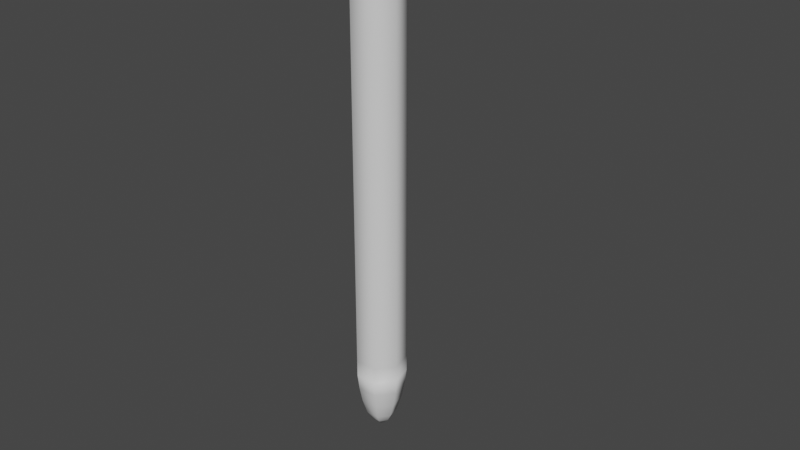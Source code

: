 # Source: snake.blend  (saved by Blender 2.93.20; exported with 4.5.12 LTS)
import bpy
from mathutils import Matrix  # noqa: F401  (used for matrix-valued properties, if any)

bpy.ops.wm.read_factory_settings(use_empty=True)
scene = bpy.context.scene
scene.name = 'Scene'

# ---- collections
col_collection = bpy.data.collections.new('Collection'); scene.collection.children.link(col_collection)

# ---- materials (node trees are filled in below, after node groups)
mat_material = bpy.data.materials.new('Material')
mat_material.displacement_method = 'DISPLACEMENT'
mat_material.use_transparent_shadow = False
mat_material.roughness = 0.25

# ---- material node trees
mat_material.use_nodes = True; mat_material.node_tree.nodes.clear()
_N = mat_material.node_tree.nodes; _L = mat_material.node_tree.links
n0 = _N.new('ShaderNodeOutputMaterial'); n0.name = 'Material Output'; n0.location = (300, 300)
n1 = _N.new('ShaderNodeBsdfPrincipled'); n1.name = 'Principled BSDF'; n1.location = (10, 300)
n1.distribution = 'GGX'
n1.subsurface_method = 'BURLEY'
n1.inputs[3].default_value = 1.45
n1.inputs[27].default_value = (0.0, 0.0, 0.0, 1.0)
n1.inputs[28].default_value = 1.0
_L.new(n1.outputs[0], n0.inputs[0])
n0.is_active_output = True

# ---- world
world_world = bpy.data.worlds.new('World'); scene.world = world_world
world_world.color = (0.05088, 0.05088, 0.05088)
world_world.use_sun_shadow = False
world_world.sun_shadow_jitter_overblur = 0.0

# ---- meshes
me_circle = bpy.data.meshes.new('Circle')
me_circle.from_pydata([(0.0, 0.2, 0.0), (-0.1564, 0.1247, 0.0), (-0.195, -0.0445, 0.0), (-0.08678, -0.1802, 0.0), (0.08678, -0.1802, 0.0), (0.195, -0.0445, 0.0), (0.1564, 0.1247, 0.0), (0.0, 0.2, 0.0), (-0.1564, 0.1247, 0.0), (-0.195, -0.0445, 0.0), (-0.08678, -0.1802, 0.0), (0.08678, -0.1802, 0.0), (0.195, -0.0445, 0.0), (0.1564, 0.1247, 0.0), (0.0, 0.2, 0.5205), (-0.1564, 0.1247, 0.5205), (-0.195, -0.0445, 0.5205), (-0.08678, -0.1802, 0.5205), (0.08678, -0.1802, 0.5205), (0.195, -0.0445, 0.5205), (0.1564, 0.1247, 0.5205), (0.0, 0.2, 1.184), (-0.1564, 0.1247, 1.184), (-0.195, -0.0445, 1.184), (-0.08678, -0.1802, 1.184), (0.08678, -0.1802, 1.184), (0.195, -0.0445, 1.184), (0.1564, 0.1247, 1.184), (0.0, 0.2, 1.868), (-0.1564, 0.1247, 1.868), (-0.195, -0.0445, 1.868), (-0.08678, -0.1802, 1.868), (0.08678, -0.1802, 1.868), (0.195, -0.0445, 1.868), (0.1564, 0.1247, 1.868), (0.0, 0.2, 2.63), (-0.1564, 0.1247, 2.63), (-0.195, -0.0445, 2.63), (-0.08678, -0.1802, 2.63), (0.08678, -0.1802, 2.63), (0.195, -0.0445, 2.63), (0.1564, 0.1247, 2.63), (0.0, 0.2, 3.399), (-0.1564, 0.1247, 3.399), (-0.195, -0.0445, 3.399), (-0.08678, -0.1802, 3.399), (0.08678, -0.1802, 3.399), (0.195, -0.0445, 3.399), (0.1564, 0.1247, 3.399), (0.0, 0.2, 4.281), (-0.1564, 0.1247, 4.281), (-0.195, -0.0445, 4.281), (-0.08678, -0.1487, 4.281), (0.08678, -0.1487, 4.281), (0.195, -0.0445, 4.281), (0.1564, 0.1247, 4.281), (-2.846e-09, 0.277, 4.792), (-0.2261, 0.1408, 4.792), (-0.3694, -0.0009977, 4.792), (-0.1644, -0.05047, 4.792), (0.1644, -0.05047, 4.792), (0.3694, -0.0009977, 4.792), (0.2261, 0.1408, 4.792), (-4.397e-09, 0.153, 5.412), (-0.264, 0.02997, 5.353), (-0.4315, -0.0981, 5.292), (-0.192, -0.1428, 5.271), (0.192, -0.1428, 5.271), (0.4315, -0.0981, 5.292), (0.264, 0.02997, 5.353), (3.864e-09, -0.1291, 5.602), (-0.1136, -0.1588, 5.556), (-0.1417, -0.2256, 5.453), (-0.06305, -0.2424, 5.427), (0.06305, -0.2424, 5.427), (0.1417, -0.2256, 5.453), (0.1136, -0.1588, 5.556), (3.027e-10, -0.3844, 5.626), (-0.1361, -0.3796, 5.588), (-0.1697, -0.3691, 5.503), (-0.07553, -0.3606, 5.435), (0.07553, -0.3606, 5.435), (0.1697, -0.3691, 5.503), (0.1361, -0.3796, 5.588), (6.865e-09, -0.5582, 5.495), (-0.03908, -0.5465, 5.48), (-0.04873, -0.5202, 5.447), (-0.02169, -0.4992, 5.42), (0.02169, -0.4992, 5.42), (0.04873, -0.5202, 5.447), (0.03908, -0.5465, 5.48), (0.1564, 0.1247, 3.84), (0.0, 0.2, 3.84), (0.08678, -0.1644, 3.84), (0.195, -0.0445, 3.84), (-0.195, -0.0445, 3.84), (-0.08678, -0.1644, 3.84), (-0.1564, 0.1247, 3.84), (-0.195, -0.0445, 3.014), (-0.08678, -0.1802, 3.014), (0.0, 0.2, 3.014), (-0.1564, 0.1247, 3.014), (0.195, -0.0445, 3.014), (0.1564, 0.1247, 3.014), (0.08678, -0.1802, 3.014), (0.195, -0.0445, 2.249), (0.1564, 0.1247, 2.249), (-0.08678, -0.1802, 2.249), (0.08678, -0.1802, 2.249), (-0.1564, 0.1247, 2.249), (-0.195, -0.0445, 2.249), (0.0, 0.2, 2.249), (0.1564, 0.1247, 1.526), (0.0, 0.2, 1.526), (0.08678, -0.1802, 1.526), (0.195, -0.0445, 1.526), (-0.195, -0.0445, 1.526), (-0.08678, -0.1802, 1.526), (-0.1564, 0.1247, 1.526), (0.0, 0.2, 0.8523), (-0.1564, 0.1247, 0.8523), (0.195, -0.0445, 0.8523), (0.1564, 0.1247, 0.8523), (-0.08678, -0.1802, 0.8523), (0.08678, -0.1802, 0.8523), (-0.195, -0.0445, 0.8523), (-0.08678, -0.1802, 0.2602), (0.08678, -0.1802, 0.2602), (-0.1564, 0.1247, 0.2602), (-0.195, -0.0445, 0.2602), (0.1564, 0.1247, 0.2602), (0.0, 0.2, 0.2602), (0.195, -0.0445, 0.2602), (0.1564, 0.1247, 4.061), (0.08678, -0.1565, 4.061), (-0.195, -0.0445, 4.061), (0.0, 0.2, 4.061), (0.195, -0.0445, 4.061), (-0.08678, -0.1565, 4.061), (-0.1564, 0.1247, 4.061), (0.0, 0.2, 3.619), (0.195, -0.0445, 3.619), (-0.08678, -0.1723, 3.619), (-0.1564, 0.1247, 3.619), (0.1564, 0.1247, 3.619), (0.08678, -0.1723, 3.619), (-0.195, -0.0445, 3.619), (-0.195, -0.0445, 3.206), (0.0, 0.2, 3.206), (0.195, -0.0445, 3.206), (-0.08678, -0.1802, 3.206), (-0.1564, 0.1247, 3.206), (0.1564, 0.1247, 3.206), (0.08678, -0.1802, 3.206), (-0.08678, -0.1802, 2.822), (-0.1564, 0.1247, 2.822), (0.1564, 0.1247, 2.822), (0.08678, -0.1802, 2.822), (-0.195, -0.0445, 2.822), (0.0, 0.2, 2.822), (0.195, -0.0445, 2.822), (0.195, -0.0445, 2.439), (-0.08678, -0.1802, 2.439), (-0.1564, 0.1247, 2.439), (0.1564, 0.1247, 2.439), (0.08678, -0.1802, 2.439), (-0.195, -0.0445, 2.439), (0.0, 0.2, 2.439), (0.1564, 0.1247, 2.058), (0.08678, -0.1802, 2.058), (-0.195, -0.0445, 2.058), (0.0, 0.2, 2.058), (0.195, -0.0445, 2.058), (-0.08678, -0.1802, 2.058), (-0.1564, 0.1247, 2.058), (0.1564, 0.1247, 1.697), (0.08678, -0.1802, 1.697), (-0.195, -0.0445, 1.697), (0.0, 0.2, 1.697), (0.195, -0.0445, 1.697), (-0.08678, -0.1802, 1.697), (-0.1564, 0.1247, 1.697), (0.0, 0.2, 1.355), (0.195, -0.0445, 1.355), (-0.08678, -0.1802, 1.355), (-0.1564, 0.1247, 1.355), (0.1564, 0.1247, 1.355), (0.08678, -0.1802, 1.355), (-0.195, -0.0445, 1.355), (0.0, 0.2, 1.018), (0.195, -0.0445, 1.018), (-0.08678, -0.1802, 1.018), (-0.1564, 0.1247, 1.018), (0.1564, 0.1247, 1.018), (0.08678, -0.1802, 1.018), (-0.195, -0.0445, 1.018), (-0.1564, 0.1247, 0.6864), (0.1564, 0.1247, 0.6864), (0.08678, -0.1802, 0.6864), (-0.195, -0.0445, 0.6864), (0.0, 0.2, 0.6864), (0.195, -0.0445, 0.6864), (-0.08678, -0.1802, 0.6864), (-0.08678, -0.1802, 0.3903), (-0.1564, 0.1247, 0.3903), (0.1564, 0.1247, 0.3903), (0.08678, -0.1802, 0.3903), (-0.195, -0.0445, 0.3903), (0.0, 0.2, 0.3903), (0.195, -0.0445, 0.3903), (0.08678, -0.1802, 0.1301), (-0.195, -0.0445, 0.1301), (0.0, 0.2, 0.1301), (0.195, -0.0445, 0.1301), (-0.08678, -0.1802, 0.1301), (-0.1564, 0.1247, 0.1301), (0.1564, 0.1247, 0.1301), (5.668e-09, 0.02249, -0.5036), (-0.01759, 0.01403, -0.5036), (-0.02193, -0.005005, -0.5036), (-0.00976, -0.02027, -0.5036), (0.00976, -0.02027, -0.5036), (0.02193, -0.005005, -0.5036), (0.01759, 0.01403, -0.5036), (0.06976, -0.1449, -0.2518), (-0.06976, -0.1449, -0.2518), (-0.1568, -0.03578, -0.2518), (-0.1257, 0.1003, -0.2518), (3.039e-10, 0.1608, -0.2518), (0.1257, 0.1003, -0.2518), (0.1568, -0.03578, -0.2518), (-0.08032, -0.1668, -0.1259), (-0.1447, 0.1154, -0.1259), (0.1447, 0.1154, -0.1259), (0.08032, -0.1668, -0.1259), (-0.1805, -0.04119, -0.1259), (-6.659e-11, 0.1851, -0.1259), (0.1805, -0.04119, -0.1259), (0.0523, -0.1086, -0.3777), (-0.1175, -0.02682, -0.3777), (5.71e-10, 0.1205, -0.3777), (0.1175, -0.02682, -0.3777), (-0.0523, -0.1086, -0.3777), (-0.09424, 0.07516, -0.3777), (0.09424, 0.07516, -0.3777), (0.03621, -0.07519, -0.4406), (-0.08136, -0.01857, -0.4406), (2.219e-09, 0.08345, -0.4406), (0.08136, -0.01857, -0.4406), (-0.03621, -0.07519, -0.4406), (-0.06525, 0.05203, -0.4406), (0.06525, 0.05203, -0.4406), (0.1903, -0.06569, 4.962), (0.4277, -0.0145, 4.974), (-0.4277, -0.0145, 4.974), (-0.1903, -0.06569, 4.962), (-4.838e-09, 0.2731, 5.038), (-0.2617, 0.1322, 5.007), (0.2617, 0.1322, 5.007), (-0.1666, -0.0768, 5.506), (-0.249, -0.1725, 5.422), (0.1666, -0.0768, 5.506), (7.013e-10, -0.003099, 5.557), (0.1108, -0.2024, 5.399), (0.249, -0.1725, 5.422), (-0.1108, -0.2024, 5.399), (0.2039, -0.07257, 5.122), (-0.4582, -0.02463, 5.138), (-5.483e-09, 0.2447, 5.23), (0.4582, -0.02463, 5.138), (-0.2039, -0.07257, 5.122), (-0.2804, 0.1127, 5.185), (0.2804, 0.1127, 5.185), (0.2231, -0.008818, 4.542), (0.1512, 0.1467, 4.542), (-0.09928, -0.08563, 4.542), (0.09928, -0.08563, 4.542), (-0.1512, 0.1467, 4.542), (-0.2231, -0.008818, 4.542), (6.161e-10, 0.2524, 4.542)], [], [(0, 6, 13, 7), (5, 4, 11, 12), (3, 2, 9, 10), (1, 0, 7, 8), (6, 5, 12, 13), (4, 3, 10, 11), (2, 1, 8, 9), (206, 18, 17, 203), (207, 16, 15, 204), (208, 14, 20, 205), (209, 19, 18, 206), (203, 17, 16, 207), (204, 15, 14, 208), (205, 20, 19, 209), (192, 22, 21, 189), (193, 27, 26, 190), (194, 25, 24, 191), (195, 23, 22, 192), (189, 21, 27, 193), (190, 26, 25, 194), (191, 24, 23, 195), (178, 28, 34, 175), (179, 33, 32, 176), (180, 31, 30, 177), (181, 29, 28, 178), (175, 34, 33, 179), (176, 32, 31, 180), (177, 30, 29, 181), (164, 41, 40, 161), (165, 39, 38, 162), (166, 37, 36, 163), (167, 35, 41, 164), (161, 40, 39, 165), (162, 38, 37, 166), (163, 36, 35, 167), (150, 45, 44, 147), (151, 43, 42, 148), (152, 48, 47, 149), (153, 46, 45, 150), (147, 44, 43, 151), (148, 42, 48, 152), (149, 47, 46, 153), (136, 49, 55, 133), (137, 54, 53, 134), (138, 52, 51, 135), (139, 50, 49, 136), (133, 55, 54, 137), (134, 53, 52, 138), (135, 51, 50, 139), (274, 62, 61, 273), (276, 60, 59, 275), (278, 58, 57, 277), (279, 56, 62, 274), (273, 61, 60, 276), (275, 59, 58, 278), (277, 57, 56, 279), (269, 68, 67, 266), (270, 66, 65, 267), (271, 64, 63, 268), (272, 69, 68, 269), (266, 67, 66, 270), (267, 65, 64, 271), (268, 63, 69, 272), (260, 72, 71, 259), (262, 70, 76, 261), (264, 75, 74, 263), (265, 73, 72, 260), (259, 71, 70, 262), (261, 76, 75, 264), (263, 74, 73, 265), (76, 83, 82, 75), (74, 81, 80, 73), (72, 79, 78, 71), (70, 77, 83, 76), (75, 82, 81, 74), (73, 80, 79, 72), (71, 78, 77, 70), (77, 84, 90, 83), (82, 89, 88, 81), (80, 87, 86, 79), (78, 85, 84, 77), (83, 90, 89, 82), (81, 88, 87, 80), (79, 86, 85, 78), (85, 90, 84), (86, 90, 85), (86, 89, 90), (87, 89, 86), (87, 88, 89), (146, 95, 97, 143), (145, 93, 96, 142), (144, 91, 94, 141), (143, 97, 92, 140), (142, 96, 95, 146), (141, 94, 93, 145), (140, 92, 91, 144), (160, 102, 104, 157), (159, 100, 103, 156), (158, 98, 101, 155), (157, 104, 99, 154), (156, 103, 102, 160), (155, 101, 100, 159), (154, 99, 98, 158), (174, 109, 111, 171), (173, 107, 110, 170), (172, 105, 108, 169), (171, 111, 106, 168), (170, 110, 109, 174), (169, 108, 107, 173), (168, 106, 105, 172), (188, 116, 118, 185), (187, 114, 117, 184), (186, 112, 115, 183), (185, 118, 113, 182), (184, 117, 116, 188), (183, 115, 114, 187), (182, 113, 112, 186), (202, 123, 125, 199), (201, 121, 124, 198), (200, 119, 122, 197), (199, 125, 120, 196), (198, 124, 123, 202), (197, 122, 121, 201), (196, 120, 119, 200), (216, 130, 132, 213), (215, 128, 131, 212), (214, 126, 129, 211), (213, 132, 127, 210), (212, 131, 130, 216), (211, 129, 128, 215), (210, 127, 126, 214), (95, 135, 139, 97), (93, 134, 138, 96), (91, 133, 137, 94), (97, 139, 136, 92), (96, 138, 135, 95), (94, 137, 134, 93), (92, 136, 133, 91), (42, 140, 144, 48), (47, 141, 145, 46), (45, 142, 146, 44), (43, 143, 140, 42), (48, 144, 141, 47), (46, 145, 142, 45), (44, 146, 143, 43), (102, 149, 153, 104), (100, 148, 152, 103), (98, 147, 151, 101), (104, 153, 150, 99), (103, 152, 149, 102), (101, 151, 148, 100), (99, 150, 147, 98), (38, 154, 158, 37), (36, 155, 159, 35), (41, 156, 160, 40), (39, 157, 154, 38), (37, 158, 155, 36), (35, 159, 156, 41), (40, 160, 157, 39), (109, 163, 167, 111), (107, 162, 166, 110), (105, 161, 165, 108), (111, 167, 164, 106), (110, 166, 163, 109), (108, 165, 162, 107), (106, 164, 161, 105), (34, 168, 172, 33), (32, 169, 173, 31), (30, 170, 174, 29), (28, 171, 168, 34), (33, 172, 169, 32), (31, 173, 170, 30), (29, 174, 171, 28), (116, 177, 181, 118), (114, 176, 180, 117), (112, 175, 179, 115), (118, 181, 178, 113), (117, 180, 177, 116), (115, 179, 176, 114), (113, 178, 175, 112), (21, 182, 186, 27), (26, 183, 187, 25), (24, 184, 188, 23), (22, 185, 182, 21), (27, 186, 183, 26), (25, 187, 184, 24), (23, 188, 185, 22), (123, 191, 195, 125), (121, 190, 194, 124), (119, 189, 193, 122), (125, 195, 192, 120), (124, 194, 191, 123), (122, 193, 190, 121), (120, 192, 189, 119), (15, 196, 200, 14), (20, 197, 201, 19), (18, 198, 202, 17), (16, 199, 196, 15), (14, 200, 197, 20), (19, 201, 198, 18), (17, 202, 199, 16), (130, 205, 209, 132), (128, 204, 208, 131), (126, 203, 207, 129), (132, 209, 206, 127), (131, 208, 205, 130), (129, 207, 204, 128), (127, 206, 203, 126), (11, 210, 214, 10), (9, 211, 215, 8), (7, 212, 216, 13), (12, 213, 210, 11), (10, 214, 211, 9), (8, 215, 212, 7), (13, 216, 213, 12), (249, 220, 221, 245), (250, 218, 219, 246), (251, 223, 217, 247), (245, 221, 222, 248), (246, 219, 220, 249), (247, 217, 218, 250), (248, 222, 223, 251), (218, 217, 223), (219, 218, 222), (237, 230, 229, 233), (220, 219, 222), (220, 222, 221), (222, 218, 223), (236, 228, 227, 232), (235, 226, 225, 231), (234, 224, 230, 237), (233, 229, 228, 236), (232, 227, 226, 235), (231, 225, 224, 234), (10, 231, 234, 11), (8, 232, 235, 9), (13, 233, 236, 7), (11, 234, 237, 12), (9, 235, 231, 10), (7, 236, 232, 8), (12, 237, 233, 13), (230, 241, 244, 229), (228, 240, 243, 227), (226, 239, 242, 225), (224, 238, 241, 230), (229, 244, 240, 228), (227, 243, 239, 226), (225, 242, 238, 224), (241, 248, 251, 244), (240, 247, 250, 243), (239, 246, 249, 242), (238, 245, 248, 241), (244, 251, 247, 240), (243, 250, 246, 239), (242, 249, 245, 238), (56, 256, 258, 62), (58, 254, 257, 57), (60, 252, 255, 59), (62, 258, 253, 61), (57, 257, 256, 56), (59, 255, 254, 58), (61, 253, 252, 60), (67, 263, 265, 66), (69, 261, 264, 68), (64, 259, 262, 63), (66, 265, 260, 65), (68, 264, 263, 67), (63, 262, 261, 69), (65, 260, 259, 64), (256, 268, 272, 258), (254, 267, 271, 257), (252, 266, 270, 255), (258, 272, 269, 253), (257, 271, 268, 256), (255, 270, 267, 254), (253, 269, 266, 252), (50, 277, 279, 49), (52, 275, 278, 51), (54, 273, 276, 53), (49, 279, 274, 55), (51, 278, 277, 50), (53, 276, 275, 52), (55, 274, 273, 54)])
me_circle.polygons.foreach_set('use_smooth', [True] * 283)
_uv = me_circle.uv_layers.new(name='UVMap')
_uv.uv.foreach_set('vector', [0.0, 0.0, 0.0, 0.0, 0.0, 0.0, 0.0, 0.0, 0.0, 0.0, 0.0, 0.0, 0.0, 0.0, 0.0, 0.0, 0.0, 0.0, 0.0, 0.0, 0.0, 0.0, 0.0, 0.0, 0.0, 0.0, 0.0, 0.0, 0.0, 0.0, 0.0, 0.0, 0.0, 0.0, 0.0, 0.0, 0.0, 0.0, 0.0, 0.0, 0.0, 0.0, 0.0, 0.0, 0.0, 0.0, 0.0, 0.0, 0.0, 0.0, 0.0, 0.0, 0.0, 0.0, 0.0, 0.0, 0.0, 0.0, 0.0, 0.0, 0.0, 0.0, 0.0, 0.0, 0.0, 0.0, 0.0, 0.0, 0.0, 0.0, 0.0, 0.0, 0.0, 0.0, 0.0, 0.0, 0.0, 0.0, 0.0, 0.0, 0.0, 0.0, 0.0, 0.0, 0.0, 0.0, 0.0, 0.0, 0.0, 0.0, 0.0, 0.0, 0.0, 0.0, 0.0, 0.0, 0.0, 0.0, 0.0, 0.0, 0.0, 0.0, 0.0, 0.0, 0.0, 0.0, 0.0, 0.0, 0.0, 0.0, 0.0, 0.0, 0.0, 0.0, 0.0, 0.0, 0.0, 0.0, 0.0, 0.0, 0.0, 0.0, 0.0, 0.0, 0.0, 0.0, 0.0, 0.0, 0.0, 0.0, 0.0, 0.0, 0.0, 0.0, 0.0, 0.0, 0.0, 0.0, 0.0, 0.0, 0.0, 0.0, 0.0, 0.0, 0.0, 0.0, 0.0, 0.0, 0.0, 0.0, 0.0, 0.0, 0.0, 0.0, 0.0, 0.0, 0.0, 0.0, 0.0, 0.0, 0.0, 0.0, 0.0, 0.0, 0.0, 0.0, 0.0, 0.0, 0.0, 0.0, 0.0, 0.0, 0.0, 0.0, 0.0, 0.0, 0.0, 0.0, 0.0, 0.0, 0.0, 0.0, 0.0, 0.0, 0.0, 0.0, 0.0, 0.0, 0.0, 0.0, 0.0, 0.0, 0.0, 0.0, 0.0, 0.0, 0.0, 0.0, 0.0, 0.0, 0.0, 0.0, 0.0, 0.0, 0.0, 0.0, 0.0, 0.0, 0.0, 0.0, 0.0, 0.0, 0.0, 0.0, 0.0, 0.0, 0.0, 0.0, 0.0, 0.0, 0.0, 0.0, 0.0, 0.0, 0.0, 0.0, 0.0, 0.0, 0.0, 0.0, 0.0, 0.0, 0.0, 0.0, 0.0, 0.0, 0.0, 0.0, 0.0, 0.0, 0.0, 0.0, 0.0, 0.0, 0.0, 0.0, 0.0, 0.0, 0.0, 0.0, 0.0, 0.0, 0.0, 0.0, 0.0, 0.0, 0.0, 0.0, 0.0, 0.0, 0.0, 0.0, 0.0, 0.0, 0.0, 0.0, 0.0, 0.0, 0.0, 0.0, 0.0, 0.0, 0.0, 0.0, 0.0, 0.0, 0.0, 0.0, 0.0, 0.0, 0.0, 0.0, 0.0, 0.0, 0.0, 0.0, 0.0, 0.0, 0.0, 0.0, 0.0, 0.0, 0.0, 0.0, 0.0, 0.0, 0.0, 0.0, 0.0, 0.0, 0.0, 0.0, 0.0, 0.0, 0.0, 0.0, 0.0, 0.0, 0.0, 0.0, 0.0, 0.0, 0.0, 0.0, 0.0, 0.0, 0.0, 0.0, 0.0, 0.0, 0.0, 0.0, 0.0, 0.0, 0.0, 0.0, 0.0, 0.0, 0.0, 0.0, 0.0, 0.0, 0.0, 0.0, 0.0, 0.0, 0.0, 0.0, 0.0, 0.0, 0.0, 0.0, 0.0, 0.0, 0.0, 0.0, 0.0, 0.0, 0.0, 0.0, 0.0, 0.0, 0.0, 0.0, 0.0, 0.0, 0.0, 0.0, 0.0, 0.0, 0.0, 0.0, 0.0, 0.0, 0.0, 0.0, 0.0, 0.0, 0.0, 0.0, 0.0, 0.0, 0.0, 0.0, 0.0, 0.0, 0.0, 0.0, 0.0, 0.0, 0.0, 0.0, 0.0, 0.0, 0.0, 0.0, 0.0, 0.0, 0.0, 0.0, 0.0, 0.0, 0.0, 0.0, 0.0, 0.0, 0.0, 0.0, 0.0, 0.0, 0.0, 0.0, 0.0, 0.0, 0.0, 0.0, 0.0, 0.0, 0.0, 0.0, 0.0, 0.0, 0.0, 0.0, 0.0, 0.0, 0.0, 0.0, 0.0, 0.0, 0.0, 0.0, 0.0, 0.0, 0.0, 0.0, 0.0, 0.0, 0.0, 0.0, 0.0, 0.0, 0.0, 0.0, 0.0, 0.0, 0.0, 0.0, 0.0, 0.0, 0.0, 0.0, 0.0, 0.0, 0.0, 0.0, 0.0, 0.0, 0.0, 0.0, 0.0, 0.0, 0.0, 0.0, 0.0, 0.0, 0.0, 0.0, 0.0, 0.0, 0.0, 0.0, 0.0, 0.0, 0.0, 0.0, 0.0, 0.0, 0.0, 0.0, 0.0, 0.0, 0.0, 0.0, 0.0, 0.0, 0.0, 0.0, 0.0, 0.0, 0.0, 0.0, 0.0, 0.0, 0.0, 0.0, 0.0, 0.0, 0.0, 0.0, 0.0, 0.0, 0.0, 0.0, 0.0, 0.0, 0.0, 0.0, 0.0, 0.0, 0.0, 0.0, 0.0, 0.0, 0.0, 0.0, 0.0, 0.0, 0.0, 0.0, 0.0, 0.0, 0.0, 0.0, 0.0, 0.0, 0.0, 0.0, 0.0, 0.0, 0.0, 0.0, 0.0, 0.0, 0.0, 0.0, 0.0, 0.0, 0.0, 0.0, 0.0, 0.0, 0.0, 0.0, 0.0, 0.0, 0.0, 0.0, 0.0, 0.0, 0.0, 0.0, 0.0, 0.0, 0.0, 0.0, 0.0, 0.0, 0.0, 0.0, 0.0, 0.0, 0.0, 0.0, 0.0, 0.0, 0.0, 0.0, 0.0, 0.0, 0.0, 0.0, 0.0, 0.0, 0.0, 0.0, 0.0, 0.0, 0.0, 0.0, 0.0, 0.0, 0.0, 0.0, 0.0, 0.0, 0.0, 0.0, 0.0, 0.0, 0.0, 0.0, 0.0, 0.0, 0.0, 0.0, 0.0, 0.0, 0.0, 0.0, 0.0, 0.0, 0.0, 0.0, 0.0, 0.0, 0.0, 0.0, 0.0, 0.0, 0.0, 0.0, 0.0, 0.0, 0.0, 0.0, 0.0, 0.0, 0.0, 0.0, 0.0, 0.0, 0.0, 0.0, 0.0, 0.0, 0.0, 0.0, 0.0, 0.0, 0.0, 0.0, 0.0, 0.0, 0.0, 0.0, 0.0, 0.0, 0.0, 0.0, 0.0, 0.0, 0.0, 0.0, 0.0, 0.0, 0.0, 0.0, 0.0, 0.0, 0.0, 0.0, 0.0, 0.0, 0.0, 0.0, 0.0, 0.0, 0.0, 0.0, 0.0, 0.0, 0.0, 0.0, 0.0, 0.0, 0.0, 0.0, 0.0, 0.0, 0.0, 0.0, 0.0, 0.0, 0.0, 0.0, 0.0, 0.0, 0.0, 0.0, 0.0, 0.0, 0.0, 0.0, 0.0, 0.0, 0.0, 0.0, 0.0, 0.0, 0.0, 0.0, 0.0, 0.0, 0.0, 0.0, 0.0, 0.0, 0.0, 0.0, 0.0, 0.0, 0.0, 0.0, 0.0, 0.0, 0.0, 0.0, 0.0, 0.0, 0.0, 0.0, 0.0, 0.0, 0.0, 0.0, 0.0, 0.0, 0.0, 0.0, 0.0, 0.0, 0.0, 0.0, 0.0, 0.0, 0.0, 0.0, 0.0, 0.0, 0.0, 0.0, 0.0, 0.0, 0.0, 0.0, 0.0, 0.0, 0.0, 0.0, 0.0, 0.0, 0.0, 0.0, 0.0, 0.0, 0.0, 0.0, 0.0, 0.0, 0.0, 0.0, 0.0, 0.0, 0.0, 0.0, 0.0, 0.0, 0.0, 0.0, 0.0, 0.0, 0.0, 0.0, 0.0, 0.0, 0.0, 0.0, 0.0, 0.0, 0.0, 0.0, 0.0, 0.0, 0.0, 0.0, 0.0, 0.0, 0.0, 0.0, 0.0, 0.0, 0.0, 0.0, 0.0, 0.0, 0.0, 0.0, 0.0, 0.0, 0.0, 0.0, 0.0, 0.0, 0.0, 0.0, 0.0, 0.0, 0.0, 0.0, 0.0, 0.0, 0.0, 0.0, 0.0, 0.0, 0.0, 0.0, 0.0, 0.0, 0.0, 0.0, 0.0, 0.0, 0.0, 0.0, 0.0, 0.0, 0.0, 0.0, 0.0, 0.0, 0.0, 0.0, 0.0, 0.0, 0.0, 0.0, 0.0, 0.0, 0.0, 0.0, 0.0, 0.0, 0.0, 0.0, 0.0, 0.0, 0.0, 0.0, 0.0, 0.0, 0.0, 0.0, 0.0, 0.0, 0.0, 0.0, 0.0, 0.0, 0.0, 0.0, 0.0, 0.0, 0.0, 0.0, 0.0, 0.0, 0.0, 0.0, 0.0, 0.0, 0.0, 0.0, 0.0, 0.0, 0.0, 0.0, 0.0, 0.0, 0.0, 0.0, 0.0, 0.0, 0.0, 0.0, 0.0, 0.0, 0.0, 0.0, 0.0, 0.0, 0.0, 0.0, 0.0, 0.0, 0.0, 0.0, 0.0, 0.0, 0.0, 0.0, 0.0, 0.0, 0.0, 0.0, 0.0, 0.0, 0.0, 0.0, 0.0, 0.0, 0.0, 0.0, 0.0, 0.0, 0.0, 0.0, 0.0, 0.0, 0.0, 0.0, 0.0, 0.0, 0.0, 0.0, 0.0, 0.0, 0.0, 0.0, 0.0, 0.0, 0.0, 0.0, 0.0, 0.0, 0.0, 0.0, 0.0, 0.0, 0.0, 0.0, 0.0, 0.0, 0.0, 0.0, 0.0, 0.0, 0.0, 0.0, 0.0, 0.0, 0.0, 0.0, 0.0, 0.0, 0.0, 0.0, 0.0, 0.0, 0.0, 0.0, 0.0, 0.0, 0.0, 0.0, 0.0, 0.0, 0.0, 0.0, 0.0, 0.0, 0.0, 0.0, 0.0, 0.0, 0.0, 0.0, 0.0, 0.0, 0.0, 0.0, 0.0, 0.0, 0.0, 0.0, 0.0, 0.0, 0.0, 0.0, 0.0, 0.0, 0.0, 0.0, 0.0, 0.0, 0.0, 0.0, 0.0, 0.0, 0.0, 0.0, 0.0, 0.0, 0.0, 0.0, 0.0, 0.0, 0.0, 0.0, 0.0, 0.0, 0.0, 0.0, 0.0, 0.0, 0.0, 0.0, 0.0, 0.0, 0.0, 0.0, 0.0, 0.0, 0.0, 0.0, 0.0, 0.0, 0.0, 0.0, 0.0, 0.0, 0.0, 0.0, 0.0, 0.0, 0.0, 0.0, 0.0, 0.0, 0.0, 0.0, 0.0, 0.0, 0.0, 0.0, 0.0, 0.0, 0.0, 0.0, 0.0, 0.0, 0.0, 0.0, 0.0, 0.0, 0.0, 0.0, 0.0, 0.0, 0.0, 0.0, 0.0, 0.0, 0.0, 0.0, 0.0, 0.0, 0.0, 0.0, 0.0, 0.0, 0.0, 0.0, 0.0, 0.0, 0.0, 0.0, 0.0, 0.0, 0.0, 0.0, 0.0, 0.0, 0.0, 0.0, 0.0, 0.0, 0.0, 0.0, 0.0, 0.0, 0.0, 0.0, 0.0, 0.0, 0.0, 0.0, 0.0, 0.0, 0.0, 0.0, 0.0, 0.0, 0.0, 0.0, 0.0, 0.0, 0.0, 0.0, 0.0, 0.0, 0.0, 0.0, 0.0, 0.0, 0.0, 0.0, 0.0, 0.0, 0.0, 0.0, 0.0, 0.0, 0.0, 0.0, 0.0, 0.0, 0.0, 0.0, 0.0, 0.0, 0.0, 0.0, 0.0, 0.0, 0.0, 0.0, 0.0, 0.0, 0.0, 0.0, 0.0, 0.0, 0.0, 0.0, 0.0, 0.0, 0.0, 0.0, 0.0, 0.0, 0.0, 0.0, 0.0, 0.0, 0.0, 0.0, 0.0, 0.0, 0.0, 0.0, 0.0, 0.0, 0.0, 0.0, 0.0, 0.0, 0.0, 0.0, 0.0, 0.0, 0.0, 0.0, 0.0, 0.0, 0.0, 0.0, 0.0, 0.0, 0.0, 0.0, 0.0, 0.0, 0.0, 0.0, 0.0, 0.0, 0.0, 0.0, 0.0, 0.0, 0.0, 0.0, 0.0, 0.0, 0.0, 0.0, 0.0, 0.0, 0.0, 0.0, 0.0, 0.0, 0.0, 0.0, 0.0, 0.0, 0.0, 0.0, 0.0, 0.0, 0.0, 0.0, 0.0, 0.0, 0.0, 0.0, 0.0, 0.0, 0.0, 0.0, 0.0, 0.0, 0.0, 0.0, 0.0, 0.0, 0.0, 0.0, 0.0, 0.0, 0.0, 0.0, 0.0, 0.0, 0.0, 0.0, 0.0, 0.0, 0.0, 0.0, 0.0, 0.0, 0.0, 0.0, 0.0, 0.0, 0.0, 0.0, 0.0, 0.0, 0.0, 0.0, 0.0, 0.0, 0.0, 0.0, 0.0, 0.0, 0.0, 0.0, 0.0, 0.0, 0.0, 0.0, 0.0, 0.0, 0.0, 0.0, 0.0, 0.0, 0.0, 0.0, 0.0, 0.0, 0.0, 0.0, 0.0, 0.0, 0.0, 0.0, 0.0, 0.0, 0.0, 0.0, 0.0, 0.0, 0.0, 0.0, 0.0, 0.0, 0.0, 0.0, 0.0, 0.0, 0.0, 0.0, 0.0, 0.0, 0.0, 0.0, 0.0, 0.0, 0.0, 0.0, 0.0, 0.0, 0.0, 0.0, 0.0, 0.0, 0.0, 0.0, 0.0, 0.0, 0.0, 0.0, 0.0, 0.0, 0.0, 0.0, 0.0, 0.0, 0.0, 0.0, 0.0, 0.0, 0.0, 0.0, 0.0, 0.0, 0.0, 0.0, 0.0, 0.0, 0.0, 0.0, 0.0, 0.0, 0.0, 0.0, 0.0, 0.0, 0.0, 0.0, 0.0, 0.0, 0.0, 0.0, 0.0, 0.0, 0.0, 0.0, 0.0, 0.0, 0.0, 0.0, 0.0, 0.0, 0.0, 0.0, 0.0, 0.0, 0.0, 0.0, 0.0, 0.0, 0.0, 0.0, 0.0, 0.0, 0.0, 0.0, 0.0, 0.0, 0.0, 0.0, 0.0, 0.0, 0.0, 0.0, 0.0, 0.0, 0.0, 0.0, 0.0, 0.0, 0.0, 0.0, 0.0, 0.0, 0.0, 0.0, 0.0, 0.0, 0.0, 0.0, 0.0, 0.0, 0.0, 0.0, 0.0, 0.0, 0.0, 0.0, 0.0, 0.0, 0.0, 0.0, 0.0, 0.0, 0.0, 0.0, 0.0, 0.0, 0.0, 0.0, 0.0, 0.0, 0.0, 0.0, 0.0, 0.0, 0.0, 0.0, 0.0, 0.0, 0.0, 0.0, 0.0, 0.0, 0.0, 0.0, 0.0, 0.0, 0.0, 0.0, 0.0, 0.0, 0.0, 0.0, 0.0, 0.0, 0.0, 0.0, 0.0, 0.0, 0.0, 0.0, 0.0, 0.0, 0.0, 0.0, 0.0, 0.0, 0.0, 0.0, 0.0, 0.0, 0.0, 0.0, 0.0, 0.0, 0.0, 0.0, 0.0, 0.0, 0.0, 0.0, 0.0, 0.0, 0.0, 0.0, 0.0, 0.0, 0.0, 0.0, 0.0, 0.0, 0.0, 0.0, 0.0, 0.0, 0.0, 0.0, 0.0, 0.0, 0.0, 0.0, 0.0, 0.0, 0.0, 0.0, 0.0, 0.0, 0.0, 0.0, 0.0, 0.0, 0.0, 0.0, 0.0, 0.0, 0.0, 0.0, 0.0, 0.0, 0.0, 0.0, 0.0, 0.0, 0.0, 0.0, 0.0, 0.0, 0.0, 0.0, 0.0, 0.0, 0.0, 0.0, 0.0, 0.0, 0.0, 0.0, 0.0, 0.0, 0.0, 0.0, 0.0, 0.0, 0.0, 0.0, 0.0, 0.0, 0.0, 0.0, 0.0, 0.0, 0.0, 0.0, 0.0, 0.0, 0.0, 0.0, 0.0, 0.0, 0.0, 0.0, 0.0, 0.0, 0.0, 0.0, 0.0, 0.0, 0.0, 0.0, 0.0, 0.0, 0.0, 0.0, 0.0, 0.0, 0.0, 0.0, 0.0, 0.0, 0.0, 0.0, 0.0, 0.0, 0.0, 0.0, 0.0, 0.0, 0.0, 0.0, 0.0, 0.0, 0.0, 0.0, 0.0, 0.0, 0.0, 0.0, 0.0, 0.0, 0.0, 0.0, 0.0, 0.0, 0.0, 0.0, 0.0, 0.0, 0.0, 0.0, 0.0, 0.0, 0.0, 0.0, 0.0, 0.0, 0.0, 0.0, 0.0, 0.0, 0.0, 0.0, 0.0, 0.0, 0.0, 0.0, 0.0, 0.0, 0.0, 0.0, 0.0, 0.0, 0.0, 0.0, 0.0, 0.0, 0.0, 0.0, 0.0, 0.0, 0.0, 0.0, 0.0, 0.0, 0.0, 0.0, 0.0, 0.0, 0.0, 0.0, 0.0, 0.0, 0.0, 0.0, 0.0, 0.0, 0.0, 0.0, 0.0, 0.0, 0.0, 0.0, 0.0, 0.0, 0.0, 0.0, 0.0, 0.0, 0.0, 0.0, 0.0, 0.0, 0.0, 0.0, 0.0, 0.0, 0.0, 0.0, 0.0, 0.0, 0.0, 0.0, 0.0, 0.0, 0.0, 0.0, 0.0, 0.0, 0.0, 0.0, 0.0, 0.0, 0.0, 0.0, 0.0, 0.0, 0.0, 0.0, 0.0, 0.0, 0.0, 0.0, 0.0, 0.0, 0.0, 0.0, 0.0, 0.0, 0.0, 0.0, 0.0, 0.0, 0.0, 0.0, 0.0, 0.0, 0.0, 0.0, 0.0, 0.0, 0.0, 0.0, 0.0, 0.0, 0.0, 0.0, 0.0, 0.0, 0.0, 0.0, 0.0, 0.0, 0.0, 0.0, 0.0, 0.0, 0.0, 0.0, 0.0, 0.0, 0.0, 0.0, 0.0, 0.0, 0.0, 0.0, 0.0, 0.0, 0.0, 0.0, 0.0, 0.0, 0.0, 0.0, 0.0, 0.0, 0.0, 0.0, 0.0, 0.0, 0.0, 0.0, 0.0, 0.0, 0.0, 0.0, 0.0, 0.0, 0.0, 0.0, 0.0, 0.0, 0.0, 0.0, 0.0, 0.0, 0.0, 0.0, 0.0, 0.0, 0.0, 0.0, 0.0, 0.0, 0.0, 0.0, 0.0, 0.0, 0.0, 0.0, 0.0, 0.0, 0.0, 0.0, 0.0, 0.0, 0.0, 0.0, 0.0, 0.0, 0.0, 0.0, 0.0, 0.0, 0.0, 0.0, 0.0, 0.0, 0.0, 0.0, 0.0, 0.0, 0.0, 0.0, 0.0, 0.0, 0.0, 0.0, 0.0, 0.0, 0.0, 0.0, 0.0, 0.0, 0.0, 0.0, 0.0, 0.0, 0.0, 0.0, 0.0, 0.0, 0.0, 0.0, 0.0, 0.0, 0.0, 0.0, 0.0, 0.0, 0.0, 0.0, 0.0, 0.0, 0.0, 0.0, 0.0, 0.0, 0.0, 0.0, 0.0, 0.0, 0.0, 0.0, 0.0, 0.0, 0.0, 0.0, 0.0, 0.0, 0.0, 0.0, 0.0, 0.0, 0.0, 0.0, 0.0, 0.0, 0.0, 0.0, 0.0, 0.0, 0.0, 0.0, 0.0, 0.0, 0.0, 0.0, 0.0, 0.0, 0.0, 0.0, 0.0, 0.0, 0.0, 0.0, 0.0, 0.0, 0.0, 0.0, 0.0, 0.0, 0.0, 0.0, 0.0, 0.0, 0.0, 0.0, 0.0, 0.0, 0.0, 0.0, 0.0, 0.0, 0.0, 0.0, 0.0, 0.0, 0.0, 0.0, 0.0, 0.0, 0.0, 0.0, 0.0, 0.0, 0.0, 0.0, 0.0, 0.0, 0.0, 0.0, 0.0, 0.0, 0.0, 0.0, 0.0, 0.0, 0.0, 0.0, 0.0, 0.0, 0.0, 0.0, 0.0, 0.0, 0.0, 0.0, 0.0, 0.0, 0.0, 0.0, 0.0, 0.0, 0.0, 0.0, 0.0, 0.0, 0.0, 0.0, 0.0, 0.0, 0.0, 0.0, 0.0, 0.0, 0.0, 0.0, 0.0, 0.0, 0.0, 0.0, 0.0, 0.0, 0.0, 0.0, 0.0, 0.0, 0.0, 0.0, 0.0, 0.0, 0.0, 0.0, 0.0, 0.0, 0.0, 0.0, 0.0, 0.0, 0.0, 0.0, 0.0, 0.0, 0.0, 0.0, 0.0, 0.0, 0.0, 0.0, 0.0, 0.0, 0.0, 0.0, 0.0, 0.0, 0.0, 0.0, 0.0, 0.0, 0.0, 0.0, 0.0, 0.0, 0.0, 0.0, 0.0, 0.0, 0.0, 0.0, 0.0, 0.0, 0.0, 0.0, 0.0, 0.0, 0.0, 0.0, 0.0, 0.0, 0.0, 0.0, 0.0, 0.0, 0.0, 0.0, 0.0, 0.0, 0.0, 0.0, 0.0, 0.0, 0.0, 0.0, 0.0, 0.0, 0.0, 0.0, 0.0, 0.0, 0.0, 0.0, 0.0, 0.0, 0.0, 0.0, 0.0, 0.0, 0.0, 0.0, 0.0, 0.0, 0.0, 0.0, 0.0, 0.0, 0.0, 0.0, 0.0, 0.0, 0.0, 0.0, 0.0, 0.0, 0.0, 0.0, 0.0, 0.0, 0.0, 0.0, 0.0, 0.0, 0.0, 0.0, 0.0, 0.0, 0.0, 0.0, 0.0, 0.0, 0.0, 0.0, 0.0, 0.0, 0.0, 0.0, 0.0, 0.0, 0.0, 0.0, 0.0, 0.0, 0.0, 0.0, 0.0, 0.0, 0.0, 0.0, 0.0, 0.0, 0.0, 0.0, 0.0, 0.0, 0.0, 0.0, 0.0, 0.0, 0.0, 0.0, 0.0, 0.0, 0.0, 0.0, 0.0, 0.0, 0.0, 0.0, 0.0, 0.0, 0.0, 0.0, 0.0, 0.0, 0.0, 0.0, 0.0, 0.0, 0.0, 0.0, 0.0, 0.0, 0.0, 0.0, 0.0, 0.0, 0.0, 0.0, 0.0, 0.0, 0.0, 0.0, 0.0, 0.0, 0.0, 0.0, 0.0, 0.0, 0.0, 0.0, 0.0, 0.0, 0.0, 0.0, 0.0, 0.0, 0.0, 0.0, 0.0, 0.0, 0.0, 0.0, 0.0, 0.0, 0.0, 0.0, 0.0, 0.0, 0.0, 0.0, 0.0, 0.0, 0.0, 0.0, 0.0, 0.0, 0.0, 0.0, 0.0, 0.0, 0.0, 0.0, 0.0, 0.0, 0.0, 0.0, 0.0, 0.0, 0.0, 0.0, 0.0, 0.0, 0.0, 0.0, 0.0, 0.0, 0.0, 0.0, 0.0, 0.0, 0.0, 0.0, 0.0, 0.0, 0.0, 0.0, 0.0, 0.0, 0.0, 0.0, 0.0, 0.0, 0.0, 0.0, 0.0, 0.0, 0.0, 0.0, 0.0, 0.0, 0.0, 0.0, 0.0, 0.0, 0.0, 0.0, 0.0, 0.0, 0.0, 0.0, 0.0, 0.0, 0.0, 0.0, 0.0, 0.0, 0.0, 0.0, 0.0, 0.0, 0.0, 0.0, 0.0, 0.0, 0.0, 0.0, 0.0, 0.0, 0.0, 0.0, 0.0, 0.0, 0.0, 0.0, 0.0, 0.0, 0.0, 0.0, 0.0, 0.0, 0.0, 0.0, 0.0, 0.0, 0.0, 0.0, 0.0, 0.0, 0.0, 0.0, 0.0, 0.0, 0.0, 0.0, 0.0, 0.0])
me_circle.materials.append(mat_material)
me_circle.use_remesh_preserve_volume = False
me_circle.use_remesh_preserve_attributes = False
me_circle.use_mirror_vertex_groups = False
me_circle.update()
arm_armature = bpy.data.armatures.new('Armature')  # bones are not reproduced

# ---- objects
ob_circle = bpy.data.objects.new('Circle', me_circle)
ob_armature = bpy.data.objects.new('Armature', arm_armature)

# ---- transforms, parenting, visibility, modifiers, constraints
ob_circle.parent = ob_armature
ob_circle.location = (0.0, 0.0, 0.0)
ob_circle.lineart.crease_threshold = 0.0
_vg = ob_circle.vertex_groups.new(name='Bone')
for _i, _w in zip([0, 1, 2, 3, 4, 6, 7, 8, 9, 10, 11, 12, 13, 14, 15, 16, 17, 18, 19, 20, 21, 22, 23, 24, 25, 26, 27, 28, 29, 30, 31, 32, 33, 34, 35, 36, 37, 38, 39, 40, 41, 98, 99, 102, 104, 105, 106, 107, 108, 109, 110, 111, 112, 113, 114, 115, 116, 117, 118, 119, 120, 121, 122, 123, 124, 125, 126, 127, 129, 132, 154, 155, 156, 157, 158, 159, 160, 161, 162, 163, 164, 165, 166, 167, 168, 169, 170, 171, 172, 173, 174, 175, 176, 177, 178, 179, 180, 181, 182, 183, 184, 185, 186, 187, 188, 189, 190, 191, 192, 193, 194, 195, 196, 197, 198, 199, 200, 201, 202, 203, 204, 206, 207, 209, 210, 211, 213, 214, 217, 218, 219, 220, 221, 222, 223, 224, 225, 226, 227, 228, 229, 230, 231, 232, 233, 234, 235, 236, 237, 238, 239, 240, 241, 242, 243, 244, 245, 246, 247, 248, 249, 250, 251], [3.006e-18, 7.548e-15, 1.478e-13, 9.644e-14, 7.415e-15, 0.0, 3.731e-18, 6.37e-12, 2.366e-10, 1.754e-10, 1.505e-11, 0.0, 2.514e-15, 6.768e-05, 0.0004495, 0.005297, 0.01398, 0.01005, 0.001633, 0.0001239, 0.6581, 0.6432, 0.6164, 0.602, 0.6045, 0.6264, 0.6592, 0.8144, 0.7913, 0.7786, 0.7763, 0.8034, 0.8504, 0.8368, 0.0242, 0.01808, 0.03049, 0.05019, 0.04866, 0.03734, 0.02908, 3.972e-06, 4.23e-05, 1.191e-06, 2.323e-05, 0.3507, 0.3463, 0.3616, 0.3639, 0.3482, 0.3533, 0.3465, 0.9441, 0.9387, 0.8856, 0.9247, 0.8918, 0.874, 0.9221, 0.1049, 0.1293, 0.1478, 0.1084, 0.1968, 0.1889, 0.1735, 6.337e-06, 2.528e-06, 2.977e-07, 4.199e-09, 0.006734, 0.0002141, 0.0005864, 0.006182, 0.001591, 0.0002466, 0.001924, 0.1444, 0.1657, 0.1412, 0.1346, 0.1614, 0.1504, 0.134, 0.6326, 0.6097, 0.5834, 0.6085, 0.6488, 0.5886, 0.5909, 0.9302, 0.8896, 0.8829, 0.9175, 0.9277, 0.8702, 0.901, 0.8777, 0.8302, 0.782, 0.8546, 0.8718, 0.7895, 0.8083, 0.3332, 0.3594, 0.3847, 0.3468, 0.3297, 0.3805, 0.3736, 0.02232, 0.01214, 0.06553, 0.05323, 0.01127, 0.03408, 0.07216, 0.0005869, 5.198e-07, 0.0002508, 6.959e-05, 7.745e-06, 1.005e-08, 3.763e-09, 1.555e-11, 2.747e-08, 0.0, 0.0, 0.0, 0.0, 0.0, 0.0, 0.0, 0.0, 0.0, 0.0, 0.0, 0.0, 0.0, 0.0, 2.715e-13, 1.748e-14, 0.0, 4.019e-14, 2.856e-13, 1.453e-17, 3.415e-15, 0.0, 0.0, 0.0, 0.0, 0.0, 0.0, 0.0, 0.0, 0.0, 0.0, 0.0, 0.0, 0.0, 0.0]): _vg.add([_i], _w, 'REPLACE')
_vg = ob_circle.vertex_groups.new(name='Bone.001')
for _i, _w in zip([24, 25, 28, 29, 30, 31, 32, 33, 34, 35, 36, 37, 38, 39, 40, 41, 42, 43, 44, 45, 46, 47, 48, 91, 92, 93, 94, 95, 96, 97, 98, 99, 100, 101, 102, 103, 104, 105, 106, 107, 108, 109, 110, 111, 112, 113, 114, 115, 116, 117, 118, 134, 140, 141, 142, 143, 144, 145, 146, 147, 148, 149, 150, 151, 152, 153, 154, 155, 156, 157, 158, 159, 160, 161, 162, 163, 164, 165, 166, 167, 168, 169, 170, 171, 172, 173, 174, 175, 176, 177, 178, 179, 180, 181, 182, 183, 184, 185, 186, 187, 188], [0.0, 0.0, 0.09456, 0.1217, 0.1343, 0.1619, 0.1145, 0.09783, 0.07802, 0.9102, 0.8914, 0.8389, 0.7976, 0.8096, 0.8488, 0.8892, 0.007134, 0.01387, 0.05661, 0.1008, 0.1152, 0.0774, 0.02066, 0.0, 0.0, 0.0, 0.0, 0.0, 0.0, 0.0, 0.6042, 0.5874, 0.6955, 0.6499, 0.6308, 0.6991, 0.5958, 0.6601, 0.6864, 0.7238, 0.6531, 0.6686, 0.654, 0.6545, 0.0001595, 2.393e-05, 0.006761, 0.002361, 0.0009328, 0.006194, 0.0001236, 0.0, 5.781e-05, 0.001205, 0.00258, 5.128e-05, 0.000322, 0.002935, 0.0005679, 0.3215, 0.1797, 0.3349, 0.3485, 0.2282, 0.224, 0.3552, 0.7475, 0.8306, 0.8478, 0.7591, 0.7787, 0.8558, 0.8039, 0.8106, 0.7886, 0.8269, 0.8326, 0.8062, 0.7941, 0.8446, 0.3491, 0.3241, 0.4085, 0.3587, 0.3232, 0.4477, 0.4211, 0.006057, 0.03712, 0.02444, 0.005931, 0.02433, 0.04812, 0.01327, 2.631e-10, 4.532e-06, 2.207e-05, 9.101e-09, 7.326e-08, 3.619e-05, 1.078e-06]): _vg.add([_i], _w, 'REPLACE')
_vg = ob_circle.vertex_groups.new(name='Bone.002')
for _i, _w in zip([35, 36, 37, 38, 39, 40, 41, 42, 43, 44, 45, 46, 47, 48, 49, 50, 51, 52, 53, 54, 55, 91, 92, 93, 94, 95, 96, 97, 98, 99, 100, 101, 102, 103, 104, 105, 106, 107, 108, 109, 110, 111, 133, 134, 135, 136, 137, 138, 139, 140, 141, 142, 143, 144, 145, 146, 147, 148, 149, 150, 151, 152, 153, 154, 155, 156, 157, 158, 159, 160, 161, 162, 163, 164, 165, 166, 167, 170, 173, 174, 273, 274, 275, 276, 277, 278], [0.002066, 0.006809, 0.08617, 0.1648, 0.1067, 0.043, 0.01631, 0.9655, 0.9551, 0.9012, 0.8518, 0.8455, 0.8762, 0.9466, 0.003152, 0.006826, 0.07763, 0.1327, 0.1417, 0.09779, 0.01513, 0.8339, 0.8597, 0.6589, 0.6913, 0.6786, 0.6536, 0.8412, 0.6198, 0.6676, 0.2716, 0.4828, 0.4336, 0.3533, 0.5901, 0.0001061, 7.574e-06, 7.474e-05, 0.0002082, 1.787e-07, 6.436e-06, 7.823e-08, 0.1813, 0.3825, 0.326, 0.1397, 0.3523, 0.3722, 0.1598, 0.9751, 0.8816, 0.8349, 0.9721, 0.9642, 0.8262, 0.9221, 0.7967, 0.8139, 0.7637, 0.7955, 0.7879, 0.792, 0.7699, 0.4292, 0.1536, 0.1099, 0.3328, 0.3741, 0.0562, 0.1793, 0.007606, 0.008828, 5.387e-05, 0.001183, 0.01327, 0.001041, 3.303e-05, 2.238e-09, 0.0, 0.0, 0.001069, 5.764e-05, 0.003068, 0.005586, 1.053e-05, 0.0001882]): _vg.add([_i], _w, 'REPLACE')
_vg = ob_circle.vertex_groups.new(name='Bone.003')
for _i, _w in zip([49, 50, 51, 52, 53, 54, 55, 56, 57, 58, 59, 60, 61, 62, 91, 92, 93, 94, 95, 96, 97, 133, 134, 135, 136, 137, 138, 139, 252, 253, 254, 255, 257, 258, 273, 274, 275, 276, 277, 278, 279], [0.9799, 0.9752, 0.9636, 0.9685, 0.9687, 0.9656, 0.9745, 0.1123, 0.1509, 0.133, 0.1593, 0.1549, 0.1336, 0.1562, 0.1296, 0.1303, 0.1173, 0.1272, 0.1269, 0.1176, 0.1296, 0.8749, 0.8763, 0.8693, 0.8787, 0.8693, 0.876, 0.875, 0.04781, 0.0456, 0.04389, 0.05066, 0.02926, 0.03199, 0.8537, 0.9049, 0.8892, 0.8981, 0.9109, 0.8504, 0.9122]): _vg.add([_i], _w, 'REPLACE')
_vg = ob_circle.vertex_groups.new(name='Bone.004')
for _i, _w in zip([56, 57, 58, 59, 60, 61, 62, 63, 64, 65, 66, 67, 68, 69, 71, 72, 73, 74, 75, 76, 252, 253, 254, 255, 256, 257, 258, 259, 260, 261, 262, 263, 264, 265, 266, 267, 268, 269, 270, 271, 272, 273, 274, 275, 276, 277, 278, 279], [0.8858, 0.8439, 0.856, 0.8324, 0.8373, 0.8555, 0.8386, 0.8602, 0.7905, 0.867, 0.7407, 0.7314, 0.8788, 0.8013, 0.05006, 0.1089, 0.06924, 0.07379, 0.1327, 0.04108, 0.9224, 0.9242, 0.9234, 0.9211, 0.9681, 0.9395, 0.9395, 0.2189, 0.5274, 0.1818, 0.08461, 0.2492, 0.5114, 0.1872, 0.8943, 0.9167, 0.9584, 0.9233, 0.8979, 0.9216, 0.9253, 0.1428, 0.09332, 0.1077, 0.0989, 0.08732, 0.146, 0.08666]): _vg.add([_i], _w, 'REPLACE')
_vg = ob_circle.vertex_groups.new(name='Bone.005')
for _i, _w in zip([63, 64, 65, 66, 67, 68, 69, 70, 71, 72, 73, 74, 75, 76, 77, 78, 79, 80, 81, 82, 83, 84, 85, 86, 89, 90, 252, 253, 254, 255, 259, 260, 261, 262, 263, 264, 265, 266, 267, 268, 269, 270, 271, 272], [0.136, 0.1959, 0.1104, 0.2305, 0.2356, 0.103, 0.184, 0.9365, 0.8715, 0.752, 0.7754, 0.7663, 0.7143, 0.877, 0.06383, 0.1031, 0.1504, 0.1299, 0.1282, 0.1398, 0.1013, 0.03338, 0.036, 0.02985, 0.02211, 0.03188, 0.001633, 0.001528, 0.003961, 0.001326, 0.7553, 0.4309, 0.7915, 0.9082, 0.6714, 0.439, 0.7403, 0.07893, 0.05685, 0.01881, 0.05134, 0.07593, 0.06125, 0.05711]): _vg.add([_i], _w, 'REPLACE')
_vg = ob_circle.vertex_groups.new(name='Bone.009')
for _i, _w in zip([67, 70, 71, 72, 73, 74, 75, 76, 77, 78, 79, 80, 81, 82, 83, 84, 85, 86, 87, 88, 89, 90, 260, 261, 263, 264, 265], [0.002925, 0.03816, 0.07816, 0.1384, 0.1548, 0.1594, 0.1522, 0.07715, 0.9326, 0.8873, 0.83, 0.8573, 0.8569, 0.8384, 0.8887, 0.9542, 0.9527, 0.9559, 0.9833, 0.9813, 0.9598, 0.9548, 0.02704, 0.001241, 0.07776, 0.04296, 0.07104]): _vg.add([_i], _w, 'REPLACE')
_vg = ob_circle.vertex_groups.new(name='Bone.006')
for _i, _w in zip([0, 1, 2, 3, 4, 5, 6, 7, 8, 9, 10, 11, 12, 13, 14, 15, 16, 17, 18, 19, 20, 21, 22, 23, 24, 25, 26, 27, 30, 112, 113, 114, 115, 116, 117, 118, 119, 120, 121, 122, 123, 124, 125, 126, 127, 128, 129, 130, 131, 132, 175, 176, 177, 178, 179, 180, 181, 182, 183, 184, 185, 186, 187, 188, 189, 190, 191, 192, 193, 194, 195, 196, 197, 198, 199, 200, 201, 202, 203, 204, 205, 206, 207, 208, 209, 210, 211, 212, 213, 214, 215, 216, 217, 218, 219, 220, 221, 222, 223, 224, 225, 226, 227, 228, 231, 232, 233, 234, 235, 236, 237, 238, 239, 240, 241, 242, 243, 244, 245, 246, 247, 248, 249, 250, 251], [0.001512, 0.005439, 0.006253, 0.002179, 0.0004346, 9.535e-05, 0.0001674, 0.01151, 0.02406, 0.02734, 0.01561, 0.007426, 0.005091, 0.002131, 0.8988, 0.8437, 0.8197, 0.8369, 0.8824, 0.905, 0.925, 0.2096, 0.2895, 0.357, 0.3778, 0.3761, 0.3552, 0.2176, 1.885e-07, 0.001358, 0.001475, 0.03288, 0.0219, 0.03456, 0.04163, 0.01218, 0.9487, 0.9089, 0.9119, 0.9528, 0.85, 0.8723, 0.8633, 0.3703, 0.3461, 0.3617, 0.3741, 0.2682, 0.3152, 0.327, 1.12e-06, 0.0001608, 0.0012, 2.596e-06, 1.331e-05, 0.001049, 0.0001986, 0.03606, 0.1184, 0.1613, 0.07996, 0.04599, 0.1505, 0.135, 0.7899, 0.6867, 0.6448, 0.706, 0.8028, 0.6539, 0.6548, 0.9314, 0.9752, 0.9505, 0.9071, 0.9667, 0.9628, 0.9163, 0.6286, 0.6378, 0.7449, 0.6572, 0.6249, 0.6896, 0.6815, 0.1113, 0.1605, 0.1109, 0.09413, 0.1495, 0.1443, 0.08037, 0.0, 0.0, 0.0, 0.0, 0.0, 0.0, 0.0, 2.421e-07, 6.356e-06, 1.113e-05, 1.898e-06, 1.445e-08, 0.0005705, 0.001116, 1.305e-05, 5.612e-05, 0.001583, 0.0001624, 7.33e-06, 0.0, 0.0, 0.0, 0.0, 0.0, 0.0, 0.0, 0.0, 0.0, 0.0, 0.0, 0.0, 0.0, 0.0]): _vg.add([_i], _w, 'REPLACE')
_vg = ob_circle.vertex_groups.new(name='Bone.007')
for _i, _w in zip([0, 1, 2, 3, 4, 5, 6, 7, 8, 9, 10, 11, 12, 13, 14, 15, 16, 17, 18, 19, 20, 123, 124, 126, 127, 128, 129, 130, 131, 132, 196, 198, 199, 201, 202, 203, 204, 205, 206, 207, 208, 209, 210, 211, 212, 213, 214, 215, 216, 217, 218, 219, 220, 221, 222, 223, 224, 225, 226, 227, 228, 229, 230, 231, 232, 233, 234, 235, 236, 237, 238, 239, 240, 241, 242, 243, 244, 245, 246, 247, 248, 249, 250, 251], [0.9289, 0.877, 0.8509, 0.8622, 0.8975, 0.9318, 0.9587, 0.8731, 0.8191, 0.7909, 0.8004, 0.8386, 0.876, 0.8969, 0.06749, 0.1167, 0.1369, 0.1295, 0.103, 0.06966, 0.06439, 1.149e-05, 6.522e-06, 0.6007, 0.6435, 0.6134, 0.5951, 0.7391, 0.6617, 0.7206, 0.003197, 0.006319, 0.003937, 0.0006482, 0.009501, 0.3514, 0.3447, 0.2348, 0.3231, 0.3566, 0.2945, 0.2508, 0.8164, 0.7562, 0.8494, 0.8664, 0.7652, 0.7873, 0.8884, 0.0003286, 0.0005071, 0.001128, 0.001253, 0.001006, 0.0002602, 0.0001842, 0.3514, 0.3627, 0.3565, 0.3336, 0.2622, 0.254, 0.3111, 0.6087, 0.6155, 0.7071, 0.6278, 0.6016, 0.6827, 0.6598, 0.1205, 0.1358, 0.05566, 0.07779, 0.1432, 0.09485, 0.05212, 0.01924, 0.02363, 0.005108, 0.008866, 0.02735, 0.01183, 0.004418]): _vg.add([_i], _w, 'REPLACE')
_vg = ob_circle.vertex_groups.new(name='Bone.008')
for _i, _w in zip([0, 1, 2, 3, 4, 5, 6, 7, 8, 9, 10, 11, 12, 13, 14, 15, 16, 17, 18, 19, 20, 126, 127, 128, 129, 130, 131, 132, 196, 198, 199, 202, 203, 204, 205, 206, 207, 208, 209, 210, 211, 212, 213, 214, 215, 216, 217, 218, 219, 220, 221, 222, 223, 224, 225, 226, 227, 228, 229, 230, 231, 232, 233, 234, 235, 236, 237, 238, 239, 240, 241, 242, 243, 244, 245, 246, 247, 248, 249, 250, 251], [0.1611, 0.1991, 0.2095, 0.1912, 0.1408, 0.08495, 0.1021, 0.1847, 0.2178, 0.2268, 0.2116, 0.1689, 0.1203, 0.1338, 2.095e-05, 0.0007527, 0.00394, 0.003891, 0.0005885, 3.771e-06, 1.835e-07, 0.05144, 0.02386, 0.04795, 0.05874, 0.003865, 0.02206, 0.002976, 1.884e-06, 2.044e-07, 2.952e-05, 6.259e-05, 0.01808, 0.01148, 7.449e-05, 0.005413, 0.02038, 0.001395, 0.0001364, 0.07514, 0.1266, 0.08541, 0.03363, 0.1139, 0.1158, 0.0429, 0.9648, 0.9643, 0.9551, 0.9569, 0.9619, 0.9751, 0.9737, 0.5776, 0.5649, 0.565, 0.5737, 0.5911, 0.6165, 0.6135, 0.3815, 0.3876, 0.341, 0.3626, 0.3896, 0.3722, 0.33, 0.768, 0.7317, 0.7915, 0.8187, 0.7362, 0.7512, 0.8263, 0.8993, 0.8675, 0.9154, 0.9308, 0.8716, 0.8862, 0.9349]): _vg.add([_i], _w, 'REPLACE')
_m = ob_circle.modifiers.new('Armature', 'ARMATURE')
_m.object = ob_armature
ob_armature.location = (0.0, 0.0, 0.0)
ob_armature.show_in_front = True
ob_armature.lineart.crease_threshold = 0.0

# ---- collection membership
col_collection.objects.link(ob_circle)
col_collection.objects.link(ob_armature)

# ---- scene / render settings (as saved in the file)
scene.frame_start = 1; scene.frame_end = 250; scene.frame_set(1)
scene.render.engine = 'BLENDER_EEVEE_NEXT'
scene.render.motion_blur_shutter = 1.0
scene.cycles.use_denoising = False
scene.cycles.samples = 128
scene.cycles.sampling_pattern = 'TABULATED_SOBOL'
scene.cycles.use_adaptive_sampling = False
scene.cycles.use_light_tree = False
scene.view_settings.view_transform = 'Filmic'
bpy.context.view_layer.update()

# ---- added for rendering (the .blend has no active camera and no usable light): camera, sun
cam_auto = bpy.data.cameras.new('AutoCamera')
cam_auto.lens = 50.0
cam_auto.sensor_width = 36.0
cam_auto.clip_end = 1000.0
ob_auto_camera = bpy.data.objects.new('AutoCamera', cam_auto)
scene.collection.objects.link(ob_auto_camera)
ob_auto_camera.location = (4.74586, -5.46379, 4.97457)
ob_auto_camera.rotation_euler = (1.09748, -7.21219e-08, 0.694738)
scene.camera = ob_auto_camera
light_auto_sun = bpy.data.lights.new('AutoSun', 'SUN')
light_auto_sun.energy = 3.0
light_auto_sun.angle = 0.0523599
ob_auto_sun = bpy.data.objects.new('AutoSun', light_auto_sun)
scene.collection.objects.link(ob_auto_sun)
ob_auto_sun.rotation_euler = (0.872665, 0.174533, 0.523599)
bpy.context.view_layer.update()

